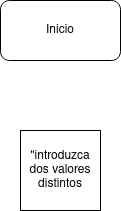

The diagram above was exported from draw.io. Its source (the exported page's mxGraphModel, read from the mxfile embedded in the PNG):
<mxGraphModel dx="672" dy="899" grid="1" gridSize="10" guides="1" tooltips="1" connect="1" arrows="1" fold="1" page="1" pageScale="1" pageWidth="827" pageHeight="1169" math="0" shadow="0">
  <root>
    <mxCell id="0" />
    <mxCell id="1" parent="0" />
    <mxCell id="nPXhN_hatU22rVc6vCA1-1" value="Inicio" style="rounded=1;whiteSpace=wrap;html=1;" vertex="1" parent="1">
      <mxGeometry x="280" y="60" width="120" height="60" as="geometry" />
    </mxCell>
    <mxCell id="nPXhN_hatU22rVc6vCA1-2" value="&quot;introduzca dos valores distintos " style="whiteSpace=wrap;html=1;aspect=fixed;" vertex="1" parent="1">
      <mxGeometry x="300" y="190" width="80" height="80" as="geometry" />
    </mxCell>
  </root>
</mxGraphModel>